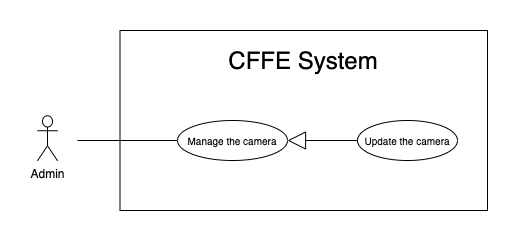

The diagram above was exported from draw.io. Its source (the exported page's mxGraphModel, read from the mxfile embedded in the PNG):
<mxGraphModel dx="946" dy="1710" grid="1" gridSize="10" guides="1" tooltips="1" connect="1" arrows="1" fold="1" page="1" pageScale="1" pageWidth="850" pageHeight="1100" math="0" shadow="0">
  <root>
    <mxCell id="xG1o1EOHCHR4_WFltTnX-0" />
    <mxCell id="xG1o1EOHCHR4_WFltTnX-1" parent="xG1o1EOHCHR4_WFltTnX-0" />
    <mxCell id="xG1o1EOHCHR4_WFltTnX-2" value="" style="rounded=0;whiteSpace=wrap;html=1;" vertex="1" parent="xG1o1EOHCHR4_WFltTnX-1">
      <mxGeometry x="132.5" y="-1080" width="367.5" height="180" as="geometry" />
    </mxCell>
    <mxCell id="xG1o1EOHCHR4_WFltTnX-3" value="&lt;span style=&quot;font-size: 24px&quot;&gt;CFFE System&lt;/span&gt;" style="text;html=1;strokeColor=none;fillColor=none;align=center;verticalAlign=middle;whiteSpace=wrap;rounded=0;" vertex="1" parent="xG1o1EOHCHR4_WFltTnX-1">
      <mxGeometry x="151.25" y="-1060" width="330" height="20" as="geometry" />
    </mxCell>
    <mxCell id="xG1o1EOHCHR4_WFltTnX-4" value="Admin" style="shape=umlActor;verticalLabelPosition=bottom;verticalAlign=top;html=1;outlineConnect=0;" vertex="1" parent="xG1o1EOHCHR4_WFltTnX-1">
      <mxGeometry x="50" y="-994.75" width="20" height="45" as="geometry" />
    </mxCell>
    <mxCell id="xG1o1EOHCHR4_WFltTnX-5" value="&lt;font size=&quot;1&quot;&gt;Manage the camera&lt;/font&gt;" style="ellipse;whiteSpace=wrap;html=1;fillColor=#ffffff;gradientColor=none;" vertex="1" parent="xG1o1EOHCHR4_WFltTnX-1">
      <mxGeometry x="190" y="-990" width="110" height="40" as="geometry" />
    </mxCell>
    <mxCell id="xG1o1EOHCHR4_WFltTnX-6" value="" style="endArrow=none;html=1;rounded=0;" edge="1" parent="xG1o1EOHCHR4_WFltTnX-1" source="xG1o1EOHCHR4_WFltTnX-5">
      <mxGeometry relative="1" as="geometry">
        <mxPoint x="233" y="-970" as="sourcePoint" />
        <mxPoint x="90" y="-970" as="targetPoint" />
      </mxGeometry>
    </mxCell>
    <mxCell id="xG1o1EOHCHR4_WFltTnX-7" value="&lt;font style=&quot;font-size: 10px&quot;&gt;Update the camera&lt;br&gt;&lt;/font&gt;" style="ellipse;whiteSpace=wrap;html=1;fillColor=#ffffff;gradientColor=none;" vertex="1" parent="xG1o1EOHCHR4_WFltTnX-1">
      <mxGeometry x="370" y="-990" width="100" height="40" as="geometry" />
    </mxCell>
    <mxCell id="xG1o1EOHCHR4_WFltTnX-8" value="" style="endArrow=block;endSize=16;endFill=0;html=1;entryX=1;entryY=0.5;entryDx=0;entryDy=0;exitX=0;exitY=0.5;exitDx=0;exitDy=0;" edge="1" parent="xG1o1EOHCHR4_WFltTnX-1" source="xG1o1EOHCHR4_WFltTnX-7" target="xG1o1EOHCHR4_WFltTnX-5">
      <mxGeometry width="160" relative="1" as="geometry">
        <mxPoint x="402.54999999999995" y="-779.876" as="sourcePoint" />
        <mxPoint x="293.0975000000001" y="-736.44" as="targetPoint" />
      </mxGeometry>
    </mxCell>
  </root>
</mxGraphModel>